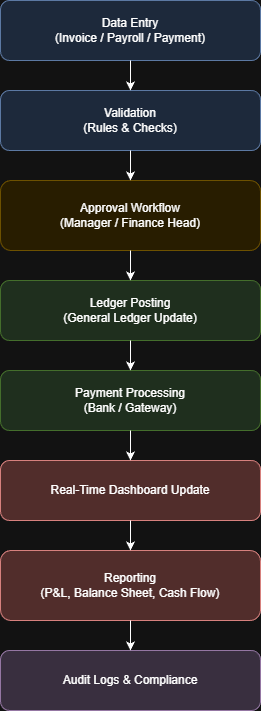

The diagram above was exported from draw.io. Its source (the exported page's mxGraphModel, read from the mxfile embedded in the PNG):
<mxGraphModel dx="872" dy="465" grid="1" gridSize="10" guides="1" tooltips="1" connect="1" arrows="1" fold="1" page="1" pageScale="1" pageWidth="850" pageHeight="1100" math="0" shadow="0">
  <root>
    <mxCell id="0" />
    <mxCell id="1" parent="0" />
    <mxCell id="QY3b9HKCTYxkzmRuvUvr-1" parent="1" style="rounded=1;whiteSpace=wrap;html=1;fillColor=#dae8fc;strokeColor=#6c8ebf;" value="Data Entry&#10;(Invoice / Payroll / Payment)" vertex="1">
      <mxGeometry height="60" width="260" x="300" y="40" as="geometry" />
    </mxCell>
    <mxCell id="QY3b9HKCTYxkzmRuvUvr-2" parent="1" style="rounded=1;whiteSpace=wrap;html=1;fillColor=#dae8fc;strokeColor=#6c8ebf;" value="Validation&#10;(Rules &amp; Checks)" vertex="1">
      <mxGeometry height="60" width="260" x="300" y="130" as="geometry" />
    </mxCell>
    <mxCell id="QY3b9HKCTYxkzmRuvUvr-3" parent="1" style="rounded=1;whiteSpace=wrap;html=1;fillColor=#fff2cc;strokeColor=#d6b656;" value="Approval Workflow&#10;(Manager / Finance Head)" vertex="1">
      <mxGeometry height="70" width="260" x="300" y="220" as="geometry" />
    </mxCell>
    <mxCell id="QY3b9HKCTYxkzmRuvUvr-4" parent="1" style="rounded=1;whiteSpace=wrap;html=1;fillColor=#d5e8d4;strokeColor=#82b366;" value="Ledger Posting&#10;(General Ledger Update)" vertex="1">
      <mxGeometry height="60" width="260" x="300" y="320" as="geometry" />
    </mxCell>
    <mxCell id="QY3b9HKCTYxkzmRuvUvr-5" parent="1" style="rounded=1;whiteSpace=wrap;html=1;fillColor=#d5e8d4;strokeColor=#82b366;" value="Payment Processing&#10;(Bank / Gateway)" vertex="1">
      <mxGeometry height="60" width="260" x="300" y="410" as="geometry" />
    </mxCell>
    <mxCell id="QY3b9HKCTYxkzmRuvUvr-6" parent="1" style="rounded=1;whiteSpace=wrap;html=1;fillColor=#f8cecc;strokeColor=#b85450;" value="Real-Time Dashboard Update" vertex="1">
      <mxGeometry height="60" width="260" x="300" y="500" as="geometry" />
    </mxCell>
    <mxCell id="QY3b9HKCTYxkzmRuvUvr-7" parent="1" style="rounded=1;whiteSpace=wrap;html=1;fillColor=#f8cecc;strokeColor=#b85450;" value="Reporting&#10;(P&amp;L, Balance Sheet, Cash Flow)" vertex="1">
      <mxGeometry height="70" width="260" x="300" y="590" as="geometry" />
    </mxCell>
    <mxCell id="QY3b9HKCTYxkzmRuvUvr-8" parent="1" style="rounded=1;whiteSpace=wrap;html=1;fillColor=#e1d5e7;strokeColor=#9673a6;" value="Audit Logs &amp; Compliance" vertex="1">
      <mxGeometry height="60" width="260" x="300" y="690" as="geometry" />
    </mxCell>
    <mxCell id="QY3b9HKCTYxkzmRuvUvr-9" edge="1" parent="1" source="QY3b9HKCTYxkzmRuvUvr-1" style="endArrow=classic;" target="QY3b9HKCTYxkzmRuvUvr-2">
      <mxGeometry relative="1" as="geometry" />
    </mxCell>
    <mxCell id="QY3b9HKCTYxkzmRuvUvr-10" edge="1" parent="1" source="QY3b9HKCTYxkzmRuvUvr-2" style="endArrow=classic;" target="QY3b9HKCTYxkzmRuvUvr-3">
      <mxGeometry relative="1" as="geometry" />
    </mxCell>
    <mxCell id="QY3b9HKCTYxkzmRuvUvr-11" edge="1" parent="1" source="QY3b9HKCTYxkzmRuvUvr-3" style="endArrow=classic;" target="QY3b9HKCTYxkzmRuvUvr-4">
      <mxGeometry relative="1" as="geometry" />
    </mxCell>
    <mxCell id="QY3b9HKCTYxkzmRuvUvr-12" edge="1" parent="1" source="QY3b9HKCTYxkzmRuvUvr-4" style="endArrow=classic;" target="QY3b9HKCTYxkzmRuvUvr-5">
      <mxGeometry relative="1" as="geometry" />
    </mxCell>
    <mxCell id="QY3b9HKCTYxkzmRuvUvr-13" edge="1" parent="1" source="QY3b9HKCTYxkzmRuvUvr-5" style="endArrow=classic;" target="QY3b9HKCTYxkzmRuvUvr-6">
      <mxGeometry relative="1" as="geometry" />
    </mxCell>
    <mxCell id="QY3b9HKCTYxkzmRuvUvr-14" edge="1" parent="1" source="QY3b9HKCTYxkzmRuvUvr-6" style="endArrow=classic;" target="QY3b9HKCTYxkzmRuvUvr-7">
      <mxGeometry relative="1" as="geometry" />
    </mxCell>
    <mxCell id="QY3b9HKCTYxkzmRuvUvr-15" edge="1" parent="1" source="QY3b9HKCTYxkzmRuvUvr-7" style="endArrow=classic;" target="QY3b9HKCTYxkzmRuvUvr-8">
      <mxGeometry relative="1" as="geometry" />
    </mxCell>
  </root>
</mxGraphModel>